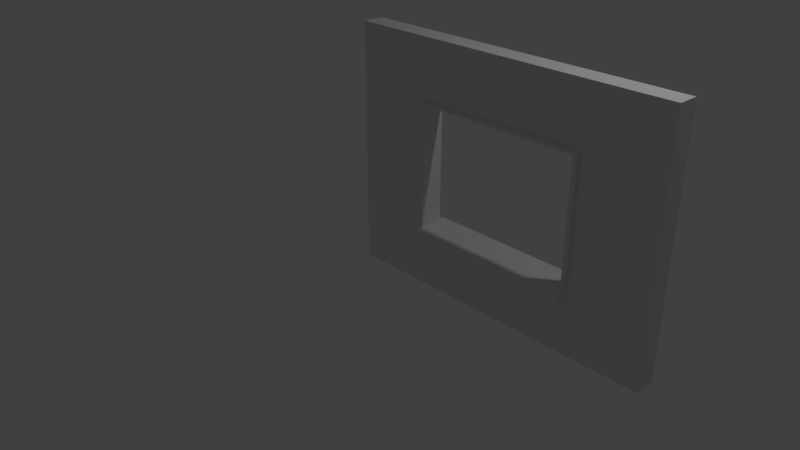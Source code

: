 # Source: Detail_Window_3x4x0.25.blend  (saved by Blender 2.78.0; exported with 4.5.12 LTS)
import bpy
from mathutils import Matrix  # noqa: F401  (used for matrix-valued properties, if any)

bpy.ops.wm.read_factory_settings(use_empty=True)
scene = bpy.context.scene
scene.name = 'Scene'

# ---- collections
col_collection_1 = bpy.data.collections.new('Collection 1'); scene.collection.children.link(col_collection_1)

# ---- world
world_world = bpy.data.worlds.new('World'); scene.world = world_world
world_world.color = (0.05088, 0.05088, 0.05088)
world_world.use_sun_shadow = False
world_world.sun_shadow_jitter_overblur = 0.0
world_world.cycles.sampling_method = 'MANUAL'

# ---- cameras
cam_camera = bpy.data.cameras.new('Camera')
cam_camera.clip_end = 100.0
cam_camera.lens = 35.0
cam_camera.sensor_width = 32.0
cam_camera.sensor_height = 18.0
cam_camera.ortho_scale = 7.314
cam_camera.dof.focus_distance = 0.0
cam_camera.dof.aperture_fstop = 128.0

# ---- lights
light_lamp = bpy.data.lights.new('Lamp', 'POINT')
light_lamp.transmission_factor = 0.0
light_lamp.cutoff_distance = 30.0
light_lamp.energy = 100.0
light_lamp.shadow_buffer_clip_start = 1.001
light_lamp.shadow_soft_size = 0.1
light_lamp.shadow_maximum_resolution = 0.006
light_lamp.use_absolute_resolution = True

# ---- meshes
me_vert = bpy.data.meshes.new('Vert')
me_vert.from_pydata([(0.0, 0.0, 0.0), (4.0, 0.0, 0.0), (4.0, 3.0, 0.0), (0.0, 3.0, 0.0), (2.0, 0.0, 0.0), (4.0, 1.5, 0.0), (2.0, 3.0, 0.0), (0.0, 1.5, 0.0), (3.0, 0.0, -0.25), (3.0, 0.0, 0.0), (4.0, 2.25, 0.0), (1.0, 3.0, 0.0), (0.0, 0.75, 0.0), (1.0, 0.0, 0.0), (4.0, 0.75, 0.0), (3.0, 3.0, 0.0), (0.0, 2.25, 0.0), (3.0, 1.5, 0.0), (1.0, 1.5, 0.0), (2.0, 0.75, 0.0), (2.0, 2.25, 0.0), (1.0, 2.25, 0.0), (1.0, 0.75, 0.0), (3.0, 0.75, 0.0), (3.0, 2.25, 0.0), (4.0, 0.0, -0.25), (4.0, 2.25, -0.25), (4.0, 3.0, -0.25), (1.0, 3.0, -0.25), (0.0, 3.0, -0.25), (0.0, 0.75, -0.25), (0.0, 0.0, -0.25), (1.0, 0.0, -0.25), (2.0, 0.0, -0.25), (4.0, 0.75, -0.25), (4.0, 1.5, -0.25), (3.0, 3.0, -0.25), (2.0, 3.0, -0.25), (0.0, 2.25, -0.25), (0.0, 1.5, -0.25), (3.0, 1.5, -0.25), (2.0, 0.75, -0.25), (1.0, 1.5, -0.25), (2.0, 2.25, -0.25), (1.0, 2.25, -0.25), (1.0, 0.75, -0.25), (3.0, 0.75, -0.25), (3.0, 2.25, -0.25), (3.05, 0.0, 0.0), (3.05, 1.5, 0.0), (3.05, 3.0, 0.0), (3.05, 0.0, -0.25), (3.05, 0.75, 0.0), (3.05, 2.25, 0.0), (3.05, 1.5, -0.25), (3.05, 3.0, -0.25), (3.05, 0.75, -0.25), (3.05, 2.25, -0.25), (4.0, 2.287, 0.0), (0.0, 2.287, 0.0), (4.0, 2.287, -0.25), (2.0, 2.287, 0.0), (1.0, 2.287, 0.0), (3.0, 2.287, 0.0), (0.0, 2.287, -0.25), (2.0, 2.287, -0.25), (1.0, 2.287, -0.25), (3.0, 2.287, -0.25), (3.05, 2.287, -0.25), (3.05, 2.287, 0.0), (0.95, 3.0, 0.0), (0.95, 3.0, -0.25), (0.95, 0.0, 0.0), (0.95, 1.5, 0.0), (0.95, 2.25, 0.0), (0.95, 0.75, 0.0), (0.95, 0.0, -0.25), (0.95, 1.5, -0.25), (0.95, 2.25, -0.25), (0.95, 0.75, -0.25), (0.95, 2.287, -0.25), (0.95, 2.287, 0.0), (0.0, 0.675, 0.0), (0.0, 0.675, -0.25), (2.0, 0.675, 0.0), (4.0, 0.675, 0.0), (1.0, 0.675, 0.0), (3.0, 0.675, 0.0), (2.0, 0.675, -0.25), (4.0, 0.675, -0.25), (1.0, 0.675, -0.25), (3.0, 0.675, -0.25), (3.05, 0.675, -0.25), (3.05, 0.675, 0.0), (0.95, 0.675, -0.25), (0.95, 0.675, 0.0), (0.95, 1.5, 0.04), (1.0, 1.5, 0.04), (2.0, 2.287, 0.04), (2.0, 2.25, 0.04), (1.0, 2.25, 0.04), (0.95, 2.25, 0.04), (1.0, 2.287, 0.04), (1.0, 0.75, 0.04), (2.0, 0.75, 0.04), (0.95, 0.75, 0.04), (3.0, 0.75, 0.04), (3.0, 1.5, 0.04), (3.0, 2.25, 0.04), (3.0, 2.287, 0.04), (3.05, 1.5, 0.04), (3.05, 0.75, 0.04), (3.05, 2.25, 0.04), (3.05, 0.675, 0.04), (3.05, 2.287, 0.04), (0.95, 2.287, 0.04), (0.95, 0.675, 0.04), (2.0, 0.675, 0.04), (1.0, 0.675, 0.04), (3.0, 0.675, 0.04), (1.0, 0.75, -0.35), (2.0, 0.75, -0.35), (3.0, 0.75, -0.35), (2.0, 0.675, -0.35), (1.0, 0.675, -0.35), (3.0, 0.675, -0.35), (1.0, 0.75, 0.135), (2.0, 0.75, 0.135), (0.95, 0.75, 0.135), (3.0, 0.75, 0.135), (3.05, 0.75, 0.135), (3.05, 0.675, 0.135), (0.95, 0.675, 0.135), (2.0, 0.675, 0.135), (1.0, 0.675, 0.135), (3.0, 0.675, 0.135), (0.95, 0.75, -0.35), (1.0, 0.75, -0.35), (3.0, 0.75, -0.35), (3.05, 0.75, -0.35), (1.0, 0.675, -0.35), (3.0, 0.675, -0.35), (3.05, 0.675, -0.35), (0.95, 0.675, -0.35)], [], [(69, 58, 2, 50), (52, 14, 5, 49), (77, 78, 44, 42), (62, 61, 6, 11), (66, 28, 37, 65), (17, 23, 106, 107), (81, 62, 11, 70), (95, 86, 118, 116), (61, 62, 102, 98), (75, 95, 116, 105), (93, 85, 14, 52), (81, 74, 101, 115), (56, 54, 35, 34), (49, 5, 10, 53), (68, 55, 27, 60), (61, 63, 15, 6), (80, 71, 28, 66), (41, 46, 122, 121), (46, 56, 139, 138), (79, 77, 42, 45), (92, 56, 34, 89), (45, 41, 121, 120), (54, 57, 26, 35), (65, 37, 36, 67), (20, 21, 44, 43), (70, 11, 28, 71), (85, 1, 25, 89), (82, 12, 30, 83), (50, 2, 27, 55), (19, 23, 46, 41), (21, 18, 42, 44), (4, 13, 32, 33), (59, 3, 29, 64), (9, 4, 33, 8), (5, 14, 34, 35), (23, 17, 40, 46), (10, 5, 35, 26), (22, 19, 41, 45), (6, 15, 36, 37), (11, 6, 37, 28), (7, 16, 38, 39), (24, 20, 43, 47), (48, 9, 8, 51), (12, 7, 39, 30), (17, 24, 47, 40), (58, 10, 26, 60), (72, 0, 31, 76), (18, 22, 45, 42), (1, 48, 51, 25), (15, 50, 55, 36), (40, 47, 57, 54), (92, 91, 141, 142), (67, 36, 55, 68), (18, 21, 100, 97), (46, 40, 54, 56), (73, 75, 105, 96), (23, 19, 104, 106), (63, 69, 50, 15), (52, 49, 110, 111), (47, 67, 68, 57), (2, 58, 60, 27), (16, 59, 64, 38), (43, 65, 67, 47), (78, 80, 66, 44), (62, 81, 115, 102), (57, 68, 60, 26), (84, 87, 119, 117), (44, 66, 65, 43), (87, 93, 113, 119), (53, 10, 58, 69), (16, 74, 81, 59), (38, 64, 80, 78), (13, 72, 76, 32), (3, 70, 71, 29), (30, 39, 77, 79), (83, 30, 79, 94), (64, 29, 71, 80), (12, 75, 73, 7), (82, 95, 75, 12), (59, 81, 70, 3), (7, 73, 74, 16), (39, 38, 78, 77), (0, 72, 95, 82), (31, 83, 94, 76), (9, 48, 93, 87), (8, 91, 92, 51), (0, 82, 83, 31), (14, 85, 89, 34), (33, 88, 91, 8), (51, 92, 89, 25), (76, 94, 90, 32), (32, 90, 88, 33), (4, 9, 87, 84), (48, 1, 85, 93), (72, 13, 86, 95), (13, 4, 84, 86), (96, 97, 100, 101), (119, 113, 131, 135), (111, 106, 129, 130), (105, 103, 97, 96), (113, 111, 130, 131), (107, 110, 112, 108), (118, 117, 133, 134), (106, 111, 110, 107), (108, 112, 114, 109), (99, 108, 109, 98), (101, 100, 102, 115), (100, 99, 98, 102), (19, 22, 103, 104), (86, 84, 117, 118), (74, 73, 96, 101), (49, 53, 112, 110), (20, 24, 108, 99), (63, 61, 98, 109), (24, 17, 107, 108), (53, 69, 114, 112), (22, 18, 97, 103), (21, 20, 99, 100), (93, 52, 111, 113), (69, 63, 109, 114), (124, 120, 121, 123), (123, 121, 122, 125), (91, 88, 123, 125), (46, 91, 125, 122), (88, 90, 124, 123), (90, 45, 120, 124), (134, 133, 127, 126), (132, 134, 126, 128), (133, 135, 129, 127), (135, 131, 130, 129), (106, 104, 127, 129), (117, 119, 135, 133), (104, 103, 126, 127), (105, 116, 132, 128), (116, 118, 134, 132), (103, 105, 128, 126), (143, 136, 137, 140), (141, 138, 139, 142), (90, 94, 143, 140), (91, 46, 138, 141), (79, 45, 137, 136), (94, 79, 136, 143), (56, 92, 142, 139), (45, 90, 140, 137)])
me_vert.use_remesh_preserve_volume = False
me_vert.use_remesh_preserve_attributes = False
me_vert.use_mirror_vertex_groups = False
me_vert.update()

# ---- objects
ob_lamp = bpy.data.objects.new('Lamp', light_lamp)
ob_camera = bpy.data.objects.new('Camera', cam_camera)
ob_detail_window_3x4x0_25 = bpy.data.objects.new('Detail Window 3x4x0.25', me_vert)

# ---- transforms, parenting, visibility, modifiers, constraints
ob_lamp.location = (4.076, 1.005, 5.904)
ob_lamp.rotation_euler = (0.6503, 0.05522, 1.866)
ob_lamp.lock_rotations_4d = False
ob_lamp.empty_display_type = 'ARROWS'
ob_lamp.color = (0.0, 0.0, 0.0, 0.0)
ob_lamp.lineart.crease_threshold = 0.0
ob_camera.location = (7.481, -6.508, 5.344)
ob_camera.rotation_euler = (1.109, 0.0, 0.8149)
ob_camera.lock_rotations_4d = False
ob_camera.empty_display_type = 'ARROWS'
ob_camera.color = (0.0, 0.0, 0.0, 0.0)
ob_camera.display_type = 'WIRE'
ob_camera.lineart.crease_threshold = 0.0
ob_detail_window_3x4x0_25.location = (0.0, 0.0, 0.0)
ob_detail_window_3x4x0_25.rotation_euler = (1.571, -0.0, 0.0)
ob_detail_window_3x4x0_25.lineart.crease_threshold = 0.0

# ---- collection membership
col_collection_1.objects.link(ob_lamp)
col_collection_1.objects.link(ob_camera)
col_collection_1.objects.link(ob_detail_window_3x4x0_25)

# ---- scene / render settings (as saved in the file)
scene.camera = ob_camera
scene.frame_start = 1; scene.frame_end = 250; scene.frame_set(1)
scene.render.engine = 'BLENDER_EEVEE_NEXT'
scene.render.resolution_percentage = 50
scene.render.dither_intensity = 0.0
scene.cycles.use_denoising = False
scene.cycles.samples = 128
scene.cycles.sampling_pattern = 'TABULATED_SOBOL'
scene.cycles.light_sampling_threshold = 0.0
scene.cycles.use_adaptive_sampling = False
scene.cycles.use_light_tree = False
scene.cycles.blur_glossy = 0.0
scene.cycles.sample_clamp_indirect = 0.0
scene.view_settings.view_transform = 'Standard'
bpy.context.view_layer.update()
